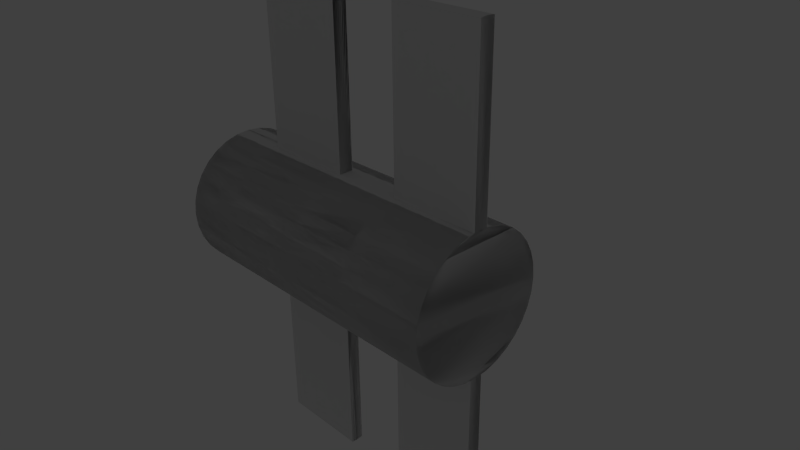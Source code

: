 # Source: Satellite1.blend  (saved by Blender 2.74.0; exported with 4.5.12 LTS)
import bpy
from mathutils import Matrix  # noqa: F401  (used for matrix-valued properties, if any)

bpy.ops.wm.read_factory_settings(use_empty=True)
scene = bpy.context.scene
scene.name = 'Scene'

# ---- collections
col_collection_1 = bpy.data.collections.new('Collection 1'); scene.collection.children.link(col_collection_1)
col_collection_1.hide_render = True
col_collection_1.hide_viewport = True
col_collection_2 = bpy.data.collections.new('Collection 2'); scene.collection.children.link(col_collection_2)

# ---- world
world_world = bpy.data.worlds.new('World'); scene.world = world_world
world_world.color = (0.05088, 0.05088, 0.05088)
world_world.use_sun_shadow = False
world_world.sun_shadow_jitter_overblur = 0.0
world_world.cycles.sampling_method = 'MANUAL'
world_world.cycles.sample_map_resolution = 256

# ---- cameras
cam_camera = bpy.data.cameras.new('Camera')
cam_camera.clip_end = 100.0
cam_camera.lens = 35.0
cam_camera.sensor_width = 32.0
cam_camera.sensor_height = 18.0
cam_camera.ortho_scale = 7.314
cam_camera.dof.focus_distance = 0.0
cam_camera.dof.aperture_fstop = 128.0

# ---- lights
light_lamp = bpy.data.lights.new('Lamp', 'POINT')
light_lamp.transmission_factor = 0.0
light_lamp.cutoff_distance = 30.0
light_lamp.energy = 100.0
light_lamp.shadow_buffer_clip_start = 1.001
light_lamp.shadow_soft_size = 0.1
light_lamp.shadow_maximum_resolution = 0.006
light_lamp.use_absolute_resolution = True
light_lamp.cycles.use_multiple_importance_sampling = False

# ---- meshes
me_cylinder_002 = bpy.data.meshes.new('Cylinder.002')
me_cylinder_002.from_pydata([(0.1951, 0.9808, -1.0), (0.1951, 0.9808, 1.0), (0.3827, 0.9239, -1.0), (0.3827, 0.9239, 1.0), (0.5556, 0.8315, -1.0), (0.5556, 0.8315, 1.0), (0.7071, 0.7071, -1.0), (0.7071, 0.7071, 1.0), (0.8315, 0.5556, -1.0), (0.8315, 0.5556, 1.0), (0.9239, 0.3827, -1.0), (0.9239, 0.3827, 1.0), (0.9808, 0.1951, -1.0), (0.9808, 0.1951, 1.0), (1.0, 7.55e-08, -1.0), (1.0, 7.55e-08, 1.0), (0.9808, -0.1951, -1.0), (0.9808, -0.1951, 1.0), (0.9239, -0.3827, -1.0), (0.9239, -0.3827, 1.0), (0.8315, -0.5556, -1.0), (0.8315, -0.5556, 1.0), (0.7071, -0.7071, -1.0), (0.7071, -0.7071, 1.0), (0.5556, -0.8315, -1.0), (0.5556, -0.8315, 1.0), (0.3827, -0.9239, -1.0), (0.3827, -0.9239, 1.0), (0.1951, -0.9808, -1.0), (0.1951, -0.9808, 1.0), (0.0, 1.0, -1.0), (0.0, 1.0, 1.0), (-0.1951, 0.9808, -1.0), (-0.1951, 0.9808, 1.0), (-0.3827, 0.9239, -1.0), (-0.3827, 0.9239, 1.0), (-0.5556, 0.8315, -1.0), (-0.5556, 0.8315, 1.0), (-0.7071, 0.7071, -1.0), (-0.7071, 0.7071, 1.0), (-0.8315, 0.5556, -1.0), (-0.8315, 0.5556, 1.0), (-0.9239, 0.3827, -1.0), (-0.9239, 0.3827, 1.0), (-0.9808, 0.1951, -1.0), (-0.9808, 0.1951, 1.0), (-1.0, 7.55e-08, -1.0), (-1.0, 7.55e-08, 1.0), (-0.9808, -0.1951, -1.0), (-0.9808, -0.1951, 1.0), (-0.9239, -0.3827, -1.0), (-0.9239, -0.3827, 1.0), (-0.8315, -0.5556, -1.0), (-0.8315, -0.5556, 1.0), (-0.7071, -0.7071, -1.0), (-0.7071, -0.7071, 1.0), (-0.5556, -0.8315, -1.0), (-0.5556, -0.8315, 1.0), (-0.3827, -0.9239, -1.0), (-0.3827, -0.9239, 1.0), (-0.1951, -0.9808, -1.0), (-0.1951, -0.9808, 1.0), (0.0, -1.0, -1.0), (0.0, -1.0, 1.0), (-0.9191, -0.03105, 0.4527), (-0.9907, -0.09435, -1.0), (-0.9907, -0.09435, 1.0), (-0.9909, 0.09261, -1.0), (-0.9909, 0.09261, 1.0), (-3.318, 0.09261, -1.0), (-3.327, 9.987e-07, -1.0), (-3.327, 9.987e-07, 1.0), (-3.317, -0.09435, 1.0), (-3.317, -0.09435, -1.0), (-3.318, 0.09261, 1.0), (0.9897, 0.1047, -1.0), (0.9897, 0.1047, 1.0), (0.9904, -0.09755, -1.0), (0.9904, -0.09755, 1.0), (3.347, 0.1047, -1.0), (3.358, 6.045e-07, -1.0), (3.358, 6.045e-07, 1.0), (3.348, -0.09754, 1.0), (3.347, 0.1047, 1.0), (3.348, -0.09754, -1.0), (0.1951, 0.9808, 0.2709), (0.3827, 0.9239, 0.2709), (0.5556, 0.8315, 0.2709), (0.7071, 0.7071, 0.2709), (0.8315, 0.5556, 0.2709), (0.9239, 0.3827, 0.2709), (0.9808, 0.1951, 0.2709), (0.9808, -0.1951, 0.2709), (0.9239, -0.3827, 0.2709), (0.8315, -0.5556, 0.2709), (0.7071, -0.7071, 0.2709), (0.5556, -0.8315, 0.2709), (0.3827, -0.9239, 0.2709), (0.1951, -0.9808, 0.2709), (-3.691e-08, 1.0, 0.2709), (-3.691e-08, -1.0, 0.2709), (-0.1951, 0.9808, 0.2709), (-0.3827, 0.9239, 0.2709), (-0.5556, 0.8315, 0.2709), (-0.7071, 0.7071, 0.2709), (-0.8315, 0.5556, 0.2709), (-0.9239, 0.3827, 0.2709), (-0.9808, 0.1951, 0.2709), (-0.9808, -0.1951, 0.2709), (-0.9239, -0.3827, 0.2709), (-0.8315, -0.5556, 0.2709), (-0.7071, -0.7071, 0.2709), (-0.5556, -0.8315, 0.2709), (-0.3827, -0.9239, 0.2709), (-0.1951, -0.9808, 0.2709), (-0.9907, -0.09435, 0.2709), (-0.9909, 0.09261, 0.2709), (-3.327, 9.987e-07, 0.2709), (-3.317, -0.09435, 0.2709), (-3.318, 0.09261, 0.2709), (0.9897, 0.1047, 0.2709), (0.9904, -0.09755, 0.2709), (3.358, 6.045e-07, 0.2709), (3.347, 0.1047, 0.2709), (3.348, -0.09754, 0.2709), (0.1951, 0.9808, -0.2894), (0.3827, 0.9239, -0.2894), (0.5556, 0.8315, -0.2894), (0.7071, 0.7071, -0.2894), (0.8315, 0.5556, -0.2894), (0.9239, 0.3827, -0.2894), (0.9808, 0.1951, -0.2894), (0.9808, -0.1951, -0.2894), (0.9239, -0.3827, -0.2894), (0.8315, -0.5556, -0.2894), (0.7071, -0.7071, -0.2894), (0.5556, -0.8315, -0.2894), (0.3827, -0.9239, -0.2894), (0.1951, -0.9808, -0.2894), (-0.1951, 0.9808, -0.2894), (-0.3827, 0.9239, -0.2894), (-0.5556, 0.8315, -0.2894), (-0.7071, 0.7071, -0.2894), (-0.8315, 0.5556, -0.2894), (-0.9239, 0.3827, -0.2894), (-0.9808, 0.1951, -0.2894), (-0.9808, -0.1951, -0.2894), (-0.9239, -0.3827, -0.2894), (-0.8315, -0.5556, -0.2894), (-0.7071, -0.7071, -0.2894), (-0.5556, -0.8315, -0.2894), (-0.3827, -0.9239, -0.2894), (-0.1951, -0.9808, -0.2894), (-3.327, 9.987e-07, -0.2894), (0.9897, 0.1047, -0.2894), (0.9904, -0.09755, -0.2894), (3.358, 6.045e-07, -0.2894), (3.347, 0.1047, -0.2894), (3.348, -0.09754, -0.2894), (-2.546e-08, 1.0, -0.2894), (-2.546e-08, -1.0, -0.2894), (-0.9907, -0.09435, -0.2894), (-0.9909, 0.09261, -0.2894), (-3.317, -0.09435, -0.2894), (-3.318, 0.09261, -0.2894), (0.1951, 0.9808, 1.473), (-9.337e-08, 1.0, 1.473), (0.3827, 0.9239, 1.473), (0.5556, 0.8315, 1.473), (0.7071, 0.7071, 1.473), (0.8315, 0.5556, 1.473), (0.9239, 0.3827, 1.473), (0.9808, 0.1951, 1.473), (0.9897, 0.1047, 1.473), (0.9904, -0.09755, 1.473), (1.0, 7.55e-08, 1.473), (0.9239, -0.3827, 1.473), (0.9808, -0.1951, 1.473), (0.8315, -0.5556, 1.473), (0.7071, -0.7071, 1.473), (0.5556, -0.8315, 1.473), (0.3827, -0.9239, 1.473), (0.1951, -0.9808, 1.473), (-9.337e-08, -1.0, 1.473), (-0.1951, 0.9808, 1.473), (-0.3827, 0.9239, 1.473), (-0.5556, 0.8315, 1.473), (-0.7071, 0.7071, 1.473), (-0.8315, 0.5556, 1.473), (-0.9239, 0.3827, 1.473), (-0.9808, 0.1951, 1.473), (-0.9909, 0.09261, 1.473), (-0.9907, -0.09435, 1.473), (-1.0, 7.55e-08, 1.473), (-0.9239, -0.3827, 1.473), (-0.9808, -0.1951, 1.473), (-0.8315, -0.5556, 1.473), (-0.7071, -0.7071, 1.473), (-0.5556, -0.8315, 1.473), (-0.3827, -0.9239, 1.473), (-0.1951, -0.9808, 1.473)], [], [(85, 1, 3, 86), (86, 3, 5, 87), (87, 5, 7, 88), (88, 7, 9, 89), (89, 9, 11, 90), (90, 11, 13, 91), (77, 14, 80, 84), (121, 78, 17, 92), (92, 17, 19, 93), (93, 19, 21, 94), (94, 21, 23, 95), (95, 23, 25, 96), (96, 25, 27, 97), (97, 27, 29, 98), (78, 15, 175, 174), (30, 0, 2, 4, 6, 8, 10, 12, 75, 14, 77, 16, 18, 20, 22, 24, 26, 28, 62), (99, 31, 1, 85), (160, 62, 28, 138), (101, 102, 35, 33), (102, 103, 37, 35), (103, 104, 39, 37), (104, 105, 41, 39), (105, 106, 43, 41), (106, 107, 45, 43), (47, 68, 74, 71), (115, 108, 49, 66), (108, 109, 51, 49), (109, 110, 53, 51), (110, 111, 55, 53), (111, 112, 57, 55), (112, 113, 59, 57), (113, 114, 61, 59), (47, 66, 192, 193), (30, 62, 60, 58, 56, 54, 52, 50, 48, 65, 46, 67, 44, 42, 40, 38, 36, 34, 32), (99, 101, 33, 31), (160, 152, 60, 62), (162, 67, 69, 164), (107, 116, 68, 45), (119, 117, 71, 74), (117, 118, 72, 71), (115, 66, 72, 118), (46, 65, 73, 70), (66, 47, 71, 72), (67, 46, 70, 69), (91, 13, 76, 120), (155, 77, 84, 158), (123, 83, 81, 122), (122, 81, 82, 124), (120, 76, 83, 123), (76, 15, 81, 83), (15, 78, 82, 81), (14, 75, 79, 80), (115, 118, 117, 119, 116), (78, 121, 124, 82), (131, 91, 120, 154), (115, 116, 162, 161), (162, 164, 153, 163, 161), (154, 120, 121, 155), (145, 162, 116, 107), (68, 116, 119, 74), (63, 61, 114, 100), (159, 139, 101, 99), (151, 152, 114, 113), (150, 151, 113, 112), (149, 150, 112, 111), (148, 149, 111, 110), (147, 148, 110, 109), (146, 147, 109, 108), (161, 146, 108, 115), (144, 145, 107, 106), (143, 144, 106, 105), (142, 143, 105, 104), (141, 142, 104, 103), (140, 141, 103, 102), (139, 140, 102, 101), (63, 100, 98, 29), (159, 99, 85, 125), (137, 97, 98, 138), (136, 96, 97, 137), (135, 95, 96, 136), (134, 94, 95, 135), (133, 93, 94, 134), (132, 92, 93, 133), (155, 121, 92, 132), (130, 90, 91, 131), (129, 89, 90, 130), (128, 88, 89, 129), (127, 87, 88, 128), (126, 86, 87, 127), (125, 85, 86, 126), (0, 125, 126, 2), (2, 126, 127, 4), (4, 127, 128, 6), (6, 128, 129, 8), (8, 129, 130, 10), (10, 130, 131, 12), (77, 155, 132, 16), (16, 132, 133, 18), (18, 133, 134, 20), (20, 134, 135, 22), (22, 135, 136, 24), (24, 136, 137, 26), (26, 137, 138, 28), (30, 159, 125, 0), (32, 34, 140, 139), (34, 36, 141, 140), (36, 38, 142, 141), (38, 40, 143, 142), (40, 42, 144, 143), (42, 44, 145, 144), (65, 48, 146, 161), (48, 50, 147, 146), (50, 52, 148, 147), (52, 54, 149, 148), (54, 56, 150, 149), (56, 58, 151, 150), (58, 60, 152, 151), (30, 32, 139, 159), (44, 67, 162, 145), (69, 70, 153, 164), (70, 73, 163, 153), (65, 161, 163, 73), (12, 131, 154, 75), (79, 157, 156, 80), (80, 156, 158, 84), (75, 154, 157, 79), (155, 158, 156, 157, 154), (120, 123, 122, 124, 121), (100, 114, 152, 160), (100, 160, 138, 98), (165, 166, 183, 182, 181, 180, 179, 178, 176, 177, 174, 175, 173, 172, 171, 170, 169, 168, 167), (184, 185, 186, 187, 188, 189, 190, 191, 193, 192, 195, 194, 196, 197, 198, 199, 200, 183, 166), (15, 76, 173, 175), (45, 68, 191, 190), (76, 13, 172, 173), (61, 63, 183, 200), (63, 29, 182, 183), (13, 11, 171, 172), (43, 45, 190, 189), (59, 61, 200, 199), (29, 27, 181, 182), (41, 43, 189, 188), (11, 9, 170, 171), (57, 59, 199, 198), (27, 25, 180, 181), (39, 41, 188, 187), (9, 7, 169, 170), (55, 57, 198, 197), (25, 23, 179, 180), (37, 39, 187, 186), (7, 5, 168, 169), (53, 55, 197, 196), (23, 21, 178, 179), (68, 47, 193, 191), (35, 37, 186, 185), (5, 3, 167, 168), (51, 53, 196, 194), (21, 19, 176, 178), (66, 49, 195, 192), (33, 35, 185, 184), (3, 1, 165, 167), (19, 17, 177, 176), (49, 51, 194, 195), (17, 78, 174, 177), (31, 33, 184, 166), (1, 31, 166, 165)])
me_cylinder_002.polygons.foreach_set('use_smooth', [1, 1, 1, 1, 1, 1, 0, 1, 1, 1, 1, 1, 1, 1, 1, 0, 1, 1, 1, 1, 1, 1, 1, 1, 0, 1, 1, 1, 1, 1, 1, 1, 1, 0, 1, 1, 0, 1, 0, 0, 0, 0, 0, 0, 1, 0, 0, 0, 0, 0, 0, 0, 0, 0, 1, 1, 0, 1, 1, 0, 1, 1, 1, 1, 1, 1, 1, 1, 1, 1, 1, 1, 1, 1, 1, 1, 1, 1, 1, 1, 1, 1, 1, 1, 1, 1, 1, 1, 1, 1, 1, 1, 1, 1, 1, 1, 1, 1, 1, 1, 1, 1, 1, 1, 1, 1, 1, 1, 1, 1, 1, 1, 1, 1, 1, 1, 1, 1, 1, 0, 0, 0, 1, 0, 0, 0, 0, 0, 1, 1, 0, 0, 1, 1, 1, 1, 1, 1, 1, 1, 1, 1, 1, 1, 1, 1, 1, 1, 1, 1, 1, 1, 1, 1, 1, 1, 1, 1, 1, 1, 1, 1, 1, 1, 1, 1])
me_cylinder_002.use_remesh_preserve_volume = False
me_cylinder_002.use_remesh_preserve_attributes = False
me_cylinder_002.use_mirror_vertex_groups = False
me_cylinder_002.update()

# ---- objects
ob_lamp = bpy.data.objects.new('Lamp', light_lamp)
ob_camera = bpy.data.objects.new('Camera', cam_camera)
ob_cylinder_001 = bpy.data.objects.new('Cylinder.001', me_cylinder_002)

# ---- transforms, parenting, visibility, modifiers, constraints
ob_lamp.location = (4.076, 1.005, 5.904)
ob_lamp.rotation_euler = (0.6503, 0.05522, 1.866)
ob_lamp.lock_rotations_4d = False
ob_lamp.empty_display_type = 'ARROWS'
ob_lamp.color = (0.0, 0.0, 0.0, 0.0)
ob_lamp.lineart.crease_threshold = 0.0
ob_camera.location = (7.481, -6.508, 5.344)
ob_camera.rotation_euler = (1.109, 0.01082, 0.8149)
ob_camera.lock_rotations_4d = False
ob_camera.empty_display_type = 'ARROWS'
ob_camera.color = (0.0, 0.0, 0.0, 0.0)
ob_camera.display_type = 'WIRE'
ob_camera.lineart.crease_threshold = 0.0
ob_cylinder_001.location = (0.0, 0.0, 0.0)
ob_cylinder_001.rotation_euler = (-0.0, -1.571, 0.0)
ob_cylinder_001.scale = (1.0, 1.0, 1.805)
ob_cylinder_001.lineart.crease_threshold = 0.0
_m = ob_cylinder_001.modifiers.new('Mirror', 'MIRROR')
_m.use_axis = (False, True, False)

# ---- collection membership
col_collection_1.objects.link(ob_lamp)
col_collection_1.objects.link(ob_camera)
col_collection_2.objects.link(ob_cylinder_001)

# ---- scene / render settings (as saved in the file)
scene.camera = ob_camera
scene.frame_start = 1; scene.frame_end = 250; scene.frame_set(1)
scene.render.engine = 'BLENDER_EEVEE_NEXT'
scene.render.resolution_percentage = 50
scene.render.dither_intensity = 0.0
scene.cycles.use_denoising = False
scene.cycles.samples = 10
scene.cycles.sampling_pattern = 'TABULATED_SOBOL'
scene.cycles.light_sampling_threshold = 0.0
scene.cycles.use_adaptive_sampling = False
scene.cycles.use_light_tree = False
scene.cycles.blur_glossy = 0.0
scene.cycles.pixel_filter_type = 'GAUSSIAN'
scene.cycles.sample_clamp_indirect = 0.0
scene.view_settings.view_transform = 'Standard'
bpy.context.view_layer.update()
